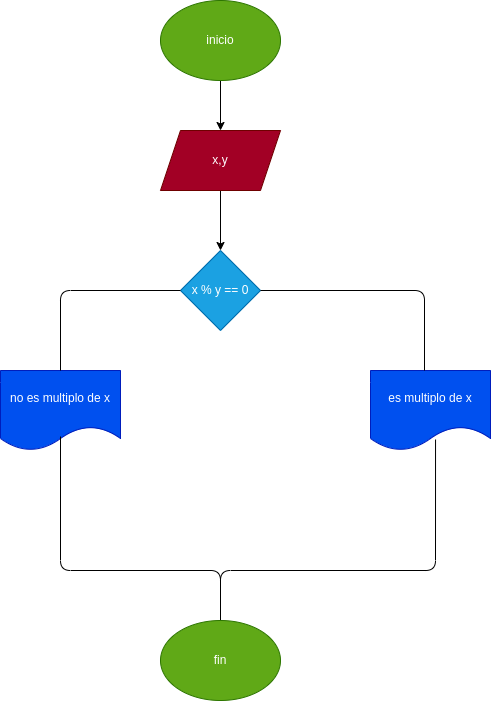

The diagram above was exported from draw.io. Its source (the exported page's mxGraphModel, read from the mxfile embedded in the PNG):
<mxGraphModel dx="662" dy="411" grid="1" gridSize="10" guides="1" tooltips="1" connect="1" arrows="1" fold="1" page="1" pageScale="1" pageWidth="827" pageHeight="1169" math="0" shadow="0">
  <root>
    <mxCell id="0" />
    <mxCell id="1" parent="0" />
    <mxCell id="4" value="" style="edgeStyle=none;html=1;" parent="1" source="2" target="3" edge="1">
      <mxGeometry relative="1" as="geometry" />
    </mxCell>
    <mxCell id="2" value="inicio" style="ellipse;whiteSpace=wrap;html=1;fillColor=#60a917;fontColor=#ffffff;strokeColor=#2D7600;" parent="1" vertex="1">
      <mxGeometry x="390" y="10" width="120" height="80" as="geometry" />
    </mxCell>
    <mxCell id="6" value="" style="edgeStyle=none;html=1;" parent="1" source="3" target="5" edge="1">
      <mxGeometry relative="1" as="geometry" />
    </mxCell>
    <mxCell id="3" value="x,y" style="shape=parallelogram;perimeter=parallelogramPerimeter;whiteSpace=wrap;html=1;fixedSize=1;fillColor=#a20025;fontColor=#ffffff;strokeColor=#6F0000;" parent="1" vertex="1">
      <mxGeometry x="390" y="140" width="120" height="60" as="geometry" />
    </mxCell>
    <mxCell id="5" value="x % y == 0" style="rhombus;whiteSpace=wrap;html=1;fillColor=#1ba1e2;fontColor=#ffffff;strokeColor=#006EAF;" parent="1" vertex="1">
      <mxGeometry x="410" y="260" width="80" height="80" as="geometry" />
    </mxCell>
    <mxCell id="7" value="es multiplo de x" style="shape=document;whiteSpace=wrap;html=1;boundedLbl=1;fillColor=#0050ef;fontColor=#ffffff;strokeColor=#001DBC;" parent="1" vertex="1">
      <mxGeometry x="600" y="380" width="120" height="80" as="geometry" />
    </mxCell>
    <mxCell id="8" value="no es multiplo de x" style="shape=document;whiteSpace=wrap;html=1;boundedLbl=1;fillColor=#0050ef;fontColor=#ffffff;strokeColor=#001DBC;" parent="1" vertex="1">
      <mxGeometry x="230" y="380" width="120" height="80" as="geometry" />
    </mxCell>
    <mxCell id="9" value="" style="endArrow=none;html=1;entryX=1;entryY=0.5;entryDx=0;entryDy=0;exitX=0.45;exitY=0;exitDx=0;exitDy=0;exitPerimeter=0;" parent="1" source="7" target="5" edge="1">
      <mxGeometry width="50" height="50" relative="1" as="geometry">
        <mxPoint x="510" y="420" as="sourcePoint" />
        <mxPoint x="560" y="370" as="targetPoint" />
        <Array as="points">
          <mxPoint x="654" y="300" />
        </Array>
      </mxGeometry>
    </mxCell>
    <mxCell id="10" value="" style="endArrow=none;html=1;entryX=0;entryY=0.5;entryDx=0;entryDy=0;exitX=0.5;exitY=0;exitDx=0;exitDy=0;" parent="1" source="8" target="5" edge="1">
      <mxGeometry width="50" height="50" relative="1" as="geometry">
        <mxPoint x="510" y="420" as="sourcePoint" />
        <mxPoint x="560" y="370" as="targetPoint" />
        <Array as="points">
          <mxPoint x="290" y="300" />
        </Array>
      </mxGeometry>
    </mxCell>
    <mxCell id="11" value="" style="endArrow=none;html=1;entryX=0.5;entryY=0.825;entryDx=0;entryDy=0;entryPerimeter=0;exitX=0.5;exitY=0;exitDx=0;exitDy=0;" parent="1" target="8" edge="1">
      <mxGeometry width="50" height="50" relative="1" as="geometry">
        <mxPoint x="450" y="630" as="sourcePoint" />
        <mxPoint x="490" y="530" as="targetPoint" />
        <Array as="points">
          <mxPoint x="450" y="580" />
          <mxPoint x="290" y="580" />
        </Array>
      </mxGeometry>
    </mxCell>
    <mxCell id="13" value="" style="endArrow=none;html=1;exitX=0.5;exitY=0;exitDx=0;exitDy=0;entryX=0.542;entryY=0.863;entryDx=0;entryDy=0;entryPerimeter=0;" parent="1" target="7" edge="1">
      <mxGeometry width="50" height="50" relative="1" as="geometry">
        <mxPoint x="450" y="630" as="sourcePoint" />
        <mxPoint x="510" y="520" as="targetPoint" />
        <Array as="points">
          <mxPoint x="450" y="580" />
          <mxPoint x="665" y="580" />
        </Array>
      </mxGeometry>
    </mxCell>
    <mxCell id="14" value="fin" style="ellipse;whiteSpace=wrap;html=1;fillColor=#60a917;fontColor=#ffffff;strokeColor=#2D7600;" parent="1" vertex="1">
      <mxGeometry x="390" y="630" width="120" height="80" as="geometry" />
    </mxCell>
  </root>
</mxGraphModel>